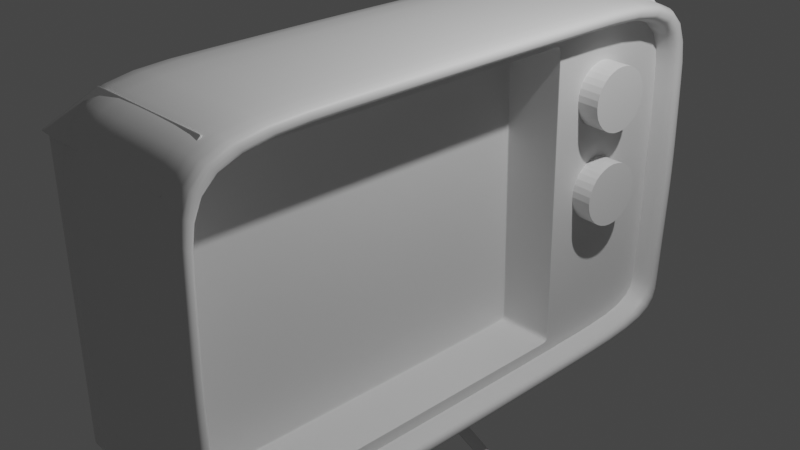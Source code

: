 # Source: GAD174_Model_RetroTV_01.blend  (saved by Blender 3.3.6; exported with 4.5.12 LTS)
import bpy
from mathutils import Matrix  # noqa: F401  (used for matrix-valued properties, if any)

bpy.ops.wm.read_factory_settings(use_empty=True)
scene = bpy.context.scene
scene.name = 'Scene'

# ---- collections
col_collection = bpy.data.collections.new('Collection'); scene.collection.children.link(col_collection)

# ---- materials (node trees are filled in below, after node groups)
mat_material = bpy.data.materials.new('Material')
mat_material.alpha_threshold = 0.0
mat_material.use_transparent_shadow = False
mat_material.roughness = 0.5
mat_material.line_color = (0.0, 0.0, 0.0, 1.0)

# ---- material node trees
mat_material.use_nodes = True; mat_material.node_tree.nodes.clear()
_N = mat_material.node_tree.nodes; _L = mat_material.node_tree.links
n0 = _N.new('ShaderNodeOutputMaterial'); n0.name = 'Material Output'; n0.location = (300, 300)
n1 = _N.new('ShaderNodeBsdfPrincipled'); n1.name = 'Principled BSDF'; n1.location = (10, 300)
n1.distribution = 'GGX'
n1.subsurface_method = 'RANDOM_WALK_SKIN'
n1.inputs[3].default_value = 1.45
n1.inputs[27].default_value = (0.0, 0.0, 0.0, 1.0)
n1.inputs[28].default_value = 1.0
_L.new(n1.outputs[0], n0.inputs[0])
n0.is_active_output = True

# ---- world
world_world = bpy.data.worlds.new('World'); scene.world = world_world
world_world.use_nodes = True; world_world.node_tree.nodes.clear()
_N = world_world.node_tree.nodes; _L = world_world.node_tree.links
n0 = _N.new('ShaderNodeOutputWorld'); n0.name = 'World Output'; n0.location = (300, 300)
n1 = _N.new('ShaderNodeBackground'); n1.name = 'Background'; n1.location = (10, 300)
n1.inputs[0].default_value = (0.05088, 0.05088, 0.05088, 1.0)
_L.new(n1.outputs[0], n0.inputs[0])
n0.is_active_output = True
world_world.color = (0.05088, 0.05088, 0.05088)
world_world.use_sun_shadow = False
world_world.sun_shadow_jitter_overblur = 0.0

# ---- cameras
cam_camera = bpy.data.cameras.new('Camera')
cam_camera.clip_end = 100.0
cam_camera.ortho_scale = 7.314

# ---- lights
light_light = bpy.data.lights.new('Light', 'POINT')
light_light.transmission_factor = 0.0
light_light.energy = 1000.0
light_light.shadow_soft_size = 0.1
light_light.shadow_maximum_resolution = 0.006
light_light.use_absolute_resolution = True

# ---- meshes
me_cube = bpy.data.meshes.new('Cube')
me_cube.from_pydata([(1.0, 2.61, 1.585), (1.0, 2.61, -1.585), (1.0, -2.61, 1.585), (1.0, -2.61, -1.585), (-1.0, 2.792, 1.767), (-1.0, 2.792, -1.767), (-1.0, -2.792, 1.767), (-1.0, -2.792, -1.767), (1.0, 2.792, 1.767), (1.0, 2.792, -1.767), (1.0, -2.792, 1.767), (1.0, -2.792, -1.767), (-0.1728, 2.61, 1.585), (-0.1728, 2.61, -1.585), (-0.1728, -2.61, 1.585), (-0.1728, -2.61, -1.585), (-1.012, -3.613e-11, -1.784), (1.008, -3.613e-11, 1.784), (-1.012, -3.613e-11, 1.784), (1.008, -3.613e-11, -1.784), (1.008, -3.613e-11, 1.6), (1.008, -3.613e-11, -1.6), (-0.1765, -3.613e-11, 1.6), (-0.1765, -3.613e-11, -1.6), (1.015, 2.835, 0.0), (-1.016, -2.835, 0.0), (1.015, -2.835, 0.0), (-1.016, 2.835, 0.0), (1.015, 2.65, 0.0), (1.015, -2.65, 0.0), (-0.1762, 2.65, 0.0), (-0.1762, -2.65, 0.0), (-0.1799, 1.194e-09, 0.0), (-1.028, 1.194e-09, 0.0), (1.007, 2.813, -0.8833), (1.007, -2.813, -0.8833), (-1.008, 2.813, -0.8833), (1.007, 2.63, -0.7923), (1.007, -2.63, -0.7923), (-0.1745, 2.63, -0.7923), (-0.1745, -2.63, -0.7923), (-0.1782, 5.787e-10, -0.8), (-1.02, 5.787e-10, -0.8919), (-1.008, -2.813, -0.8833)], [], [(17, 18, 6, 10), (26, 10, 6, 25), (33, 18, 4, 27), (16, 19, 11, 7), (21, 1, 13, 23), (27, 4, 8, 24), (37, 1, 9, 34), (29, 2, 10, 26), (20, 0, 8, 17), (21, 3, 11, 19), (32, 22, 14, 31), (38, 3, 15, 40), (20, 2, 14, 22), (28, 0, 12, 30), (0, 20, 22, 12), (30, 12, 22, 32), (1, 21, 19, 9), (2, 20, 17, 10), (3, 21, 23, 15), (5, 9, 19, 16), (25, 6, 18, 33), (8, 4, 18, 17), (43, 25, 33, 42), (39, 30, 32, 41), (37, 28, 30, 39), (2, 29, 31, 14), (41, 32, 31, 40), (38, 29, 26, 35), (0, 28, 24, 8), (36, 27, 24, 34), (42, 33, 27, 36), (35, 26, 25, 43), (11, 35, 43, 7), (16, 42, 36, 5), (5, 36, 34, 9), (3, 38, 35, 11), (23, 41, 40, 15), (1, 37, 39, 13), (13, 39, 41, 23), (7, 43, 42, 16), (29, 38, 40, 31), (28, 37, 34, 24)])
me_cube.polygons.foreach_set('use_smooth', [True] * 42)
_uv = me_cube.uv_layers.new(name='UVMap')
_uv.uv.foreach_set('vector', [0.6645, 0.1444, 0.7689, 0.1444, 0.7683, 0.2888, 0.6649, 0.2888, 0.3756, 0.5939, 0.3749, 0.6852, 0.2714, 0.6852, 0.2706, 0.5939, 0.4688, 0.4399, 0.3765, 0.4394, 0.3783, 0.2949, 0.4697, 0.2933, 0.561, 0.4642, 0.6655, 0.4642, 0.6651, 0.6087, 0.5616, 0.6087, 0.7267, 0.4548, 0.7271, 0.3198, 0.7878, 0.3198, 0.788, 0.4548, 0.2706, 0.5939, 0.2697, 0.6852, 0.1663, 0.6852, 0.1655, 0.5939, 0.5089, 0.2829, 0.5499, 0.2822, 0.5593, 0.2916, 0.5136, 0.2925, 0.4696, 0.009558, 0.3876, 0.01113, 0.3783, 0.001658, 0.4697, 0.0, 0.386, 0.1461, 0.386, 0.2811, 0.3765, 0.2905, 0.3765, 0.1461, 0.5515, 0.1471, 0.5516, 0.01213, 0.561, 0.002779, 0.561, 0.1472, 0.08276, 0.4332, 0.1655, 0.4337, 0.1639, 0.5687, 0.08196, 0.5703, 0.08536, 0.6113, 0.08574, 0.5703, 0.1464, 0.5703, 0.1465, 0.6113, 0.7267, 0.4548, 0.7263, 0.5898, 0.6657, 0.5898, 0.6655, 0.4548, 0.5415, 0.6685, 0.5408, 0.7505, 0.4801, 0.7505, 0.4799, 0.6685, 0.7263, 0.3198, 0.7267, 0.4548, 0.6655, 0.4548, 0.6657, 0.3198, 0.08357, 0.2962, 0.1655, 0.2987, 0.1655, 0.4337, 0.08276, 0.4332, 0.5499, 0.2822, 0.5515, 0.1471, 0.561, 0.1472, 0.5593, 0.2916, 0.3876, 0.01113, 0.386, 0.1461, 0.3765, 0.1461, 0.3783, 0.001658, 0.7271, 0.5898, 0.7267, 0.4548, 0.788, 0.4548, 0.7878, 0.5898, 0.5616, 0.3198, 0.6651, 0.3198, 0.6655, 0.4642, 0.561, 0.4642, 0.4679, 0.5866, 0.3765, 0.5838, 0.3765, 0.4394, 0.4688, 0.4399, 0.6649, 0.0, 0.7683, 0.0, 0.7689, 0.1444, 0.6645, 0.1444, 0.5136, 0.5857, 0.4679, 0.5866, 0.4688, 0.4399, 0.5149, 0.4402, 0.04258, 0.2969, 0.08357, 0.2962, 0.08276, 0.4332, 0.04138, 0.433, 0.5412, 0.6275, 0.5415, 0.6685, 0.4799, 0.6685, 0.48, 0.6275, 0.08574, 0.7343, 0.08498, 0.6523, 0.1466, 0.6523, 0.1464, 0.7343, 0.04138, 0.433, 0.08276, 0.4332, 0.08196, 0.5703, 0.04098, 0.569, 0.5106, 0.01085, 0.4696, 0.009558, 0.4697, 0.0, 0.5153, 0.00139, 0.386, 0.2811, 0.4679, 0.2837, 0.4679, 0.2933, 0.3765, 0.2905, 0.2702, 0.5482, 0.2706, 0.5939, 0.1655, 0.5939, 0.1659, 0.5482, 0.5149, 0.4402, 0.4688, 0.4399, 0.4697, 0.2933, 0.5153, 0.2947, 0.3752, 0.5482, 0.3756, 0.5939, 0.2706, 0.5939, 0.271, 0.5482, 0.3749, 0.5025, 0.3752, 0.5482, 0.271, 0.5482, 0.2714, 0.5025, 0.561, 0.4405, 0.5149, 0.4402, 0.5153, 0.2947, 0.561, 0.2961, 0.2697, 0.5025, 0.2702, 0.5482, 0.1659, 0.5482, 0.1663, 0.5025, 0.5516, 0.01213, 0.5106, 0.01085, 0.5153, 0.00139, 0.561, 0.002779, 0.0, 0.4327, 0.04138, 0.433, 0.04098, 0.569, 3.576e-07, 0.5678, 0.5408, 0.5866, 0.5412, 0.6275, 0.48, 0.6275, 0.4801, 0.5866, 0.00159, 0.2977, 0.04258, 0.2969, 0.04138, 0.433, 0.0, 0.4327, 0.5593, 0.5849, 0.5136, 0.5857, 0.5149, 0.4402, 0.561, 0.4405, 0.08498, 0.6523, 0.08536, 0.6113, 0.1465, 0.6113, 0.1466, 0.6523, 0.4679, 0.2837, 0.5089, 0.2829, 0.5136, 0.2925, 0.4679, 0.2933])
me_cube.materials.append(mat_material)
me_cube.use_mirror_vertex_groups = False
me_cube.update()
me_cube_001 = bpy.data.meshes.new('Cube.001')
me_cube_001.from_pydata([(1.0, 2.792, 1.41), (1.0, 2.435, 1.767), (1.0, -2.37, 1.609), (1.0, -2.635, 1.344), (-0.6429, 2.435, 1.767), (-1.0, 2.792, 1.41), (-0.6429, -2.435, 1.767), (-1.0, -2.792, 1.41), (1.0, 2.608, -1.767), (1.0, 2.792, -1.583), (1.0, -2.635, -1.517), (1.0, -2.543, -1.609), (-1.0, 2.792, -1.583), (-0.816, 2.608, -1.767), (-0.816, -2.608, -1.767), (-1.0, -2.792, -1.583), (-0.6429, 1.415, 1.767), (-1.0, 1.623, 1.41), (1.0, 1.262, 1.609), (-0.816, 1.516, -1.767), (-1.0, 1.623, -1.583), (1.0, 1.354, -1.609), (1.0, -2.792, 1.41), (1.0, -2.435, 1.767), (1.0, 1.415, 1.767), (1.0, -2.608, -1.767), (1.0, -2.792, -1.583), (1.0, 1.516, -1.767), (0.2732, -2.635, 1.344), (0.2732, -2.37, 1.609), (0.2732, 1.262, 1.609), (0.2732, -2.543, -1.609), (0.2732, -2.635, -1.517), (0.2732, 1.354, -1.609), (-0.0689, 1.623, -1.583), (-0.0689, 2.792, -1.583), (-0.0689, 2.792, 1.41), (-0.0689, 1.623, 1.41), (-0.6429, 2.531, 1.872), (-1.0, 2.888, 1.515), (1.0, 2.531, 1.872), (1.0, 2.888, 1.515), (1.0, -2.837, 1.459), (1.0, -2.48, 1.816), (-0.6429, -2.48, 1.816), (-1.0, -2.837, 1.459)], [], [(17, 5, 36, 37), (2, 3, 28, 29), (24, 16, 6, 23), (26, 22, 7, 15), (7, 22, 42, 45), (16, 4, 5, 17), (4, 1, 40, 38), (19, 27, 25, 14), (19, 14, 15, 20), (8, 13, 12, 9), (14, 25, 26, 15), (12, 5, 0, 9), (13, 19, 20, 12), (13, 8, 27, 19), (6, 16, 17, 7), (1, 4, 16, 24), (8, 9, 0, 1, 24, 27), (15, 7, 17, 20), (3, 2, 23, 22), (2, 18, 24, 23), (11, 10, 26, 25), (21, 11, 25, 27), (10, 3, 22, 26), (18, 21, 27, 24), (33, 30, 29, 28, 32, 31), (21, 18, 30, 33), (11, 21, 33, 31), (18, 2, 29, 30), (3, 10, 32, 28), (10, 11, 31, 32), (34, 37, 36, 35), (12, 20, 34, 35), (5, 12, 35, 36), (20, 17, 37, 34), (38, 40, 41, 39), (5, 4, 38, 39), (1, 0, 41, 40), (0, 5, 39, 41), (43, 44, 45, 42), (23, 6, 44, 43), (6, 7, 45, 44), (22, 23, 43, 42)])
_uv = me_cube_001.uv_layers.new(name='UVMap')
_uv.uv.foreach_set('vector', [0.3666, 0.8993, 0.3666, 0.9414, 0.3184, 0.9414, 0.3184, 0.8993, 0.7689, 0.1257, 0.7689, 0.1063, 0.8065, 0.1063, 0.8065, 0.1257, 0.0, 0.607, 0.08498, 0.607, 0.08498, 0.7457, 0.0, 0.7457, 0.4799, 0.6, 0.4799, 0.712, 0.3765, 0.712, 0.3765, 0.6, 0.3765, 0.712, 0.4799, 0.712, 0.4799, 0.7154, 0.3765, 0.7154, 0.005474, 0.07622, 0.005474, 0.02346, 0.02395, 0.00499, 0.02395, 0.06548, 0.154, 0.5703, 0.154, 0.6553, 0.1466, 0.6553, 0.1466, 0.5703, 0.655, 0.1485, 0.561, 0.1485, 0.561, 0.0, 0.655, 0.0, 0.1882, 0.07101, 0.1882, 0.2843, 0.1787, 0.2938, 0.1787, 0.06548, 0.561, 0.1878, 0.655, 0.1878, 0.6645, 0.2013, 0.561, 0.2013, 0.386, 0.5866, 0.4799, 0.5866, 0.4799, 0.6, 0.3765, 0.6, 0.6645, 0.2013, 0.6645, 0.3124, 0.561, 0.3124, 0.561, 0.2013, 0.1882, 0.01451, 0.1882, 0.07101, 0.1787, 0.06548, 0.1787, 0.00499, 0.655, 0.1878, 0.561, 0.1878, 0.561, 0.1485, 0.655, 0.1485, 0.005474, 0.2754, 0.005474, 0.07622, 0.02395, 0.06548, 0.02395, 0.2938, 0.0, 0.5703, 0.08498, 0.5703, 0.08498, 0.607, 0.0, 0.607, 0.3765, 0.2816, 0.367, 0.2912, 0.2122, 0.2912, 0.1937, 0.2727, 0.1937, 0.2199, 0.3765, 0.2251, 0.1787, 0.2938, 0.02395, 0.2938, 0.02395, 0.06548, 0.1787, 0.06548, 0.2156, 0.01044, 0.2019, 0.02415, 0.1937, 0.02078, 0.2122, 0.00231, 0.2019, 0.02415, 0.2019, 0.212, 0.1937, 0.2199, 0.1937, 0.02078, 0.3684, 0.0152, 0.3636, 0.01044, 0.367, 0.00231, 0.3765, 0.01183, 0.3684, 0.2168, 0.3684, 0.0152, 0.3765, 0.01183, 0.3765, 0.2251, 0.3636, 0.01044, 0.2156, 0.01044, 0.2122, 0.00231, 0.367, 0.00231, 0.2019, 0.212, 0.3684, 0.2168, 0.3765, 0.2251, 0.1937, 0.2199, 0.332, 0.5025, 0.1655, 0.4977, 0.1655, 0.3099, 0.1792, 0.2962, 0.3273, 0.2962, 0.332, 0.3009, 0.9857, 0.4746, 0.9857, 0.5983, 0.9481, 0.5983, 0.9481, 0.4746, 0.332, 0.4365, 0.332, 0.2962, 0.3696, 0.2962, 0.3696, 0.4365, 0.7689, 0.2565, 0.7689, 0.1257, 0.8065, 0.1257, 0.8065, 0.2565, 0.7689, 0.1063, 0.7689, 0.0, 0.8065, 0.0, 0.8065, 0.1063, 0.332, 0.4432, 0.332, 0.4365, 0.3696, 0.4365, 0.3696, 0.4432, 0.8485, 0.3198, 0.8485, 0.4746, 0.788, 0.4746, 0.788, 0.3198, 0.3741, 0.4914, 0.332, 0.4914, 0.332, 0.4432, 0.3741, 0.4432, 0.7062, 0.9265, 0.7062, 0.8146, 0.7543, 0.8146, 0.7543, 0.9265, 0.3666, 0.7882, 0.3666, 0.8993, 0.3184, 0.8993, 0.3184, 0.7882, 0.1466, 0.7527, 0.1466, 0.8377, 0.1205, 0.8377, 0.1205, 0.7343, 0.02395, 0.00499, 0.005474, 0.02346, 0.0, 0.01847, 0.01847, 0.0, 0.1937, 0.2727, 0.2122, 0.2912, 0.2067, 0.2962, 0.1882, 0.2777, 0.561, 0.3124, 0.6645, 0.3124, 0.6645, 0.3198, 0.561, 0.3198, 0.4493, 0.9218, 0.4493, 0.8368, 0.4754, 0.8183, 0.4754, 0.9218, 0.0, 0.7457, 0.08498, 0.7457, 0.08498, 0.7491, 0.0, 0.7491, 0.005474, 0.2754, 0.02395, 0.2938, 0.02141, 0.2962, 0.00294, 0.2777, 0.2122, 0.00231, 0.1937, 0.02078, 0.1912, 0.01847, 0.2097, 0.0])
me_cube_001.materials.append(mat_material)
me_cube_001.use_mirror_vertex_groups = False
me_cube_001.update()
me_cylinder = bpy.data.meshes.new('Cylinder')
me_cylinder.from_pydata([(0.0, 1.0, -1.0), (0.0, 1.0, 1.0), (0.1951, 0.9808, -1.0), (0.1951, 0.9808, 1.0), (0.3827, 0.9239, -1.0), (0.3827, 0.9239, 1.0), (0.5556, 0.8315, -1.0), (0.5556, 0.8315, 1.0), (0.7071, 0.7071, -1.0), (0.7071, 0.7071, 1.0), (0.8315, 0.5556, -1.0), (0.8315, 0.5556, 1.0), (0.9239, 0.3827, -1.0), (0.9239, 0.3827, 1.0), (0.9808, 0.1951, -1.0), (0.9808, 0.1951, 1.0), (1.0, 0.0, -1.0), (1.0, 0.0, 1.0), (0.9808, -0.1951, -1.0), (0.9808, -0.1951, 1.0), (0.9239, -0.3827, -1.0), (0.9239, -0.3827, 1.0), (0.8315, -0.5556, -1.0), (0.8315, -0.5556, 1.0), (0.7071, -0.7071, -1.0), (0.7071, -0.7071, 1.0), (0.5556, -0.8315, -1.0), (0.5556, -0.8315, 1.0), (0.3827, -0.9239, -1.0), (0.3827, -0.9239, 1.0), (0.1951, -0.9808, -1.0), (0.1951, -0.9808, 1.0), (0.0, -1.0, -1.0), (0.0, -1.0, 1.0), (-0.1951, -0.9808, -1.0), (-0.1951, -0.9808, 1.0), (-0.3827, -0.9239, -1.0), (-0.3827, -0.9239, 1.0), (-0.5556, -0.8315, -1.0), (-0.5556, -0.8315, 1.0), (-0.7071, -0.7071, -1.0), (-0.7071, -0.7071, 1.0), (-0.8315, -0.5556, -1.0), (-0.8315, -0.5556, 1.0), (-0.9239, -0.3827, -1.0), (-0.9239, -0.3827, 1.0), (-0.9808, -0.1951, -1.0), (-0.9808, -0.1951, 1.0), (-1.0, 0.0, -1.0), (-1.0, 0.0, 1.0), (-0.9808, 0.1951, -1.0), (-0.9808, 0.1951, 1.0), (-0.9239, 0.3827, -1.0), (-0.9239, 0.3827, 1.0), (-0.8315, 0.5556, -1.0), (-0.8315, 0.5556, 1.0), (-0.7071, 0.7071, -1.0), (-0.7071, 0.7071, 1.0), (-0.5556, 0.8315, -1.0), (-0.5556, 0.8315, 1.0), (-0.3827, 0.9239, -1.0), (-0.3827, 0.9239, 1.0), (-0.1951, 0.9808, -1.0), (-0.1951, 0.9808, 1.0)], [], [(0, 1, 3, 2), (2, 3, 5, 4), (4, 5, 7, 6), (6, 7, 9, 8), (8, 9, 11, 10), (10, 11, 13, 12), (12, 13, 15, 14), (14, 15, 17, 16), (16, 17, 19, 18), (18, 19, 21, 20), (20, 21, 23, 22), (22, 23, 25, 24), (24, 25, 27, 26), (26, 27, 29, 28), (28, 29, 31, 30), (30, 31, 33, 32), (32, 33, 35, 34), (34, 35, 37, 36), (36, 37, 39, 38), (38, 39, 41, 40), (40, 41, 43, 42), (42, 43, 45, 44), (44, 45, 47, 46), (46, 47, 49, 48), (48, 49, 51, 50), (50, 51, 53, 52), (52, 53, 55, 54), (54, 55, 57, 56), (56, 57, 59, 58), (58, 59, 61, 60), (3, 1, 63, 61, 59, 57, 55, 53, 51, 49, 47, 45, 43, 41, 39, 37, 35, 33, 31, 29, 27, 25, 23, 21, 19, 17, 15, 13, 11, 9, 7, 5), (60, 61, 63, 62), (62, 63, 1, 0), (0, 2, 4, 6, 8, 10, 12, 14, 16, 18, 20, 22, 24, 26, 28, 30, 32, 34, 36, 38, 40, 42, 44, 46, 48, 50, 52, 54, 56, 58, 60, 62)])
_uv = me_cylinder.uv_layers.new(name='UVMap')
_uv.uv.foreach_set('vector', [0.4042, 0.8183, 0.4042, 0.9218, 0.3943, 0.9218, 0.3943, 0.8183, 0.3943, 0.8183, 0.3943, 0.9218, 0.3849, 0.9218, 0.3849, 0.8183, 0.3849, 0.8183, 0.3849, 0.9218, 0.3765, 0.9218, 0.3765, 0.8183, 0.5599, 0.7505, 0.5599, 0.854, 0.5527, 0.854, 0.5527, 0.7505, 0.5527, 0.7505, 0.5527, 0.854, 0.5443, 0.854, 0.5443, 0.7505, 0.5443, 0.7505, 0.5443, 0.854, 0.5349, 0.854, 0.5349, 0.7505, 0.5349, 0.7505, 0.5349, 0.854, 0.525, 0.854, 0.525, 0.7505, 0.525, 0.7505, 0.525, 0.854, 0.5149, 0.854, 0.5149, 0.7505, 0.5149, 0.7505, 0.5149, 0.854, 0.5049, 0.854, 0.5049, 0.7505, 0.5049, 0.7505, 0.5049, 0.854, 0.4955, 0.854, 0.4955, 0.7505, 0.4955, 0.7505, 0.4955, 0.854, 0.4871, 0.854, 0.4871, 0.7505, 0.4871, 0.7505, 0.4871, 0.854, 0.4799, 0.854, 0.4799, 0.7505, 0.0728, 0.8521, 0.0728, 0.9555, 0.06563, 0.9555, 0.06563, 0.8521, 0.06563, 0.8521, 0.06563, 0.9555, 0.0572, 0.9555, 0.0572, 0.8521, 0.0572, 0.8521, 0.0572, 0.9555, 0.04783, 0.9555, 0.04783, 0.8521, 0.04783, 0.8521, 0.04783, 0.9555, 0.03789, 0.9555, 0.03789, 0.8521, 0.03789, 0.8521, 0.03789, 0.9555, 0.02775, 0.9555, 0.02775, 0.8521, 0.02775, 0.8521, 0.02775, 0.9555, 0.0178, 0.9555, 0.0178, 0.8521, 0.0178, 0.8521, 0.0178, 0.9555, 0.008431, 0.9555, 0.008431, 0.8521, 0.008431, 0.8521, 0.008431, 0.9555, 0.0, 0.9555, 0.0, 0.8521, 0.987, 0.3198, 0.987, 0.4233, 0.9786, 0.4233, 0.9786, 0.3198, 0.9786, 0.3198, 0.9786, 0.4233, 0.9692, 0.4233, 0.9692, 0.3198, 0.9692, 0.3198, 0.9692, 0.4233, 0.9593, 0.4233, 0.9593, 0.3198, 0.9593, 0.3198, 0.9593, 0.4233, 0.9491, 0.4233, 0.9491, 0.3198, 0.9491, 0.3198, 0.9491, 0.4233, 0.9392, 0.4233, 0.9392, 0.3198, 0.9392, 0.3198, 0.9392, 0.4233, 0.9298, 0.4233, 0.9298, 0.3198, 0.9298, 0.3198, 0.9298, 0.4233, 0.9214, 0.4233, 0.9214, 0.3198, 0.4493, 0.8183, 0.4493, 0.9218, 0.4421, 0.9218, 0.4421, 0.8183, 0.4421, 0.8183, 0.4421, 0.9218, 0.4337, 0.9218, 0.4337, 0.8183, 0.4337, 0.8183, 0.4337, 0.9218, 0.4243, 0.9218, 0.4243, 0.8183, 0.561, 0.7682, 0.561, 0.758, 0.563, 0.7481, 0.5669, 0.7387, 0.5725, 0.7303, 0.5797, 0.7231, 0.5881, 0.7175, 0.5975, 0.7136, 0.6074, 0.7116, 0.6176, 0.7116, 0.6275, 0.7136, 0.6369, 0.7175, 0.6453, 0.7231, 0.6525, 0.7303, 0.6581, 0.7387, 0.662, 0.7481, 0.664, 0.758, 0.664, 0.7682, 0.662, 0.7781, 0.6581, 0.7875, 0.6525, 0.7959, 0.6453, 0.8031, 0.6369, 0.8087, 0.6275, 0.8126, 0.6176, 0.8146, 0.6074, 0.8146, 0.5975, 0.8126, 0.5881, 0.8087, 0.5797, 0.8031, 0.5725, 0.7959, 0.5669, 0.7875, 0.563, 0.7781, 0.4243, 0.8183, 0.4243, 0.9218, 0.4144, 0.9218, 0.4144, 0.8183, 0.4144, 0.8183, 0.4144, 0.9218, 0.4042, 0.9218, 0.4042, 0.8183, 0.2685, 0.7317, 0.2705, 0.7217, 0.2743, 0.7123, 0.28, 0.7039, 0.2871, 0.6967, 0.2956, 0.6911, 0.3049, 0.6872, 0.3149, 0.6852, 0.325, 0.6852, 0.335, 0.6872, 0.3443, 0.6911, 0.3528, 0.6967, 0.36, 0.7039, 0.3656, 0.7123, 0.3695, 0.7217, 0.3714, 0.7317, 0.3714, 0.7418, 0.3695, 0.7517, 0.3656, 0.7611, 0.36, 0.7695, 0.3528, 0.7767, 0.3443, 0.7823, 0.335, 0.7862, 0.325, 0.7882, 0.3149, 0.7882, 0.3049, 0.7862, 0.2956, 0.7823, 0.2871, 0.7767, 0.28, 0.7695, 0.2743, 0.7611, 0.2705, 0.7517, 0.2685, 0.7418])
me_cylinder.update()
me_cylinder_001 = bpy.data.meshes.new('Cylinder.001')
me_cylinder_001.from_pydata([(0.0, 1.0, -1.0), (0.0, 1.0, 1.0), (0.1951, 0.9808, -1.0), (0.1951, 0.9808, 1.0), (0.3827, 0.9239, -1.0), (0.3827, 0.9239, 1.0), (0.5556, 0.8315, -1.0), (0.5556, 0.8315, 1.0), (0.7071, 0.7071, -1.0), (0.7071, 0.7071, 1.0), (0.8315, 0.5556, -1.0), (0.8315, 0.5556, 1.0), (0.9239, 0.3827, -1.0), (0.9239, 0.3827, 1.0), (0.9808, 0.1951, -1.0), (0.9808, 0.1951, 1.0), (1.0, 0.0, -1.0), (1.0, 0.0, 1.0), (0.9808, -0.1951, -1.0), (0.9808, -0.1951, 1.0), (0.9239, -0.3827, -1.0), (0.9239, -0.3827, 1.0), (0.8315, -0.5556, -1.0), (0.8315, -0.5556, 1.0), (0.7071, -0.7071, -1.0), (0.7071, -0.7071, 1.0), (0.5556, -0.8315, -1.0), (0.5556, -0.8315, 1.0), (0.3827, -0.9239, -1.0), (0.3827, -0.9239, 1.0), (0.1951, -0.9808, -1.0), (0.1951, -0.9808, 1.0), (0.0, -1.0, -1.0), (0.0, -1.0, 1.0), (-0.1951, -0.9808, -1.0), (-0.1951, -0.9808, 1.0), (-0.3827, -0.9239, -1.0), (-0.3827, -0.9239, 1.0), (-0.5556, -0.8315, -1.0), (-0.5556, -0.8315, 1.0), (-0.7071, -0.7071, -1.0), (-0.7071, -0.7071, 1.0), (-0.8315, -0.5556, -1.0), (-0.8315, -0.5556, 1.0), (-0.9239, -0.3827, -1.0), (-0.9239, -0.3827, 1.0), (-0.9808, -0.1951, -1.0), (-0.9808, -0.1951, 1.0), (-1.0, 0.0, -1.0), (-1.0, 0.0, 1.0), (-0.9808, 0.1951, -1.0), (-0.9808, 0.1951, 1.0), (-0.9239, 0.3827, -1.0), (-0.9239, 0.3827, 1.0), (-0.8315, 0.5556, -1.0), (-0.8315, 0.5556, 1.0), (-0.7071, 0.7071, -1.0), (-0.7071, 0.7071, 1.0), (-0.5556, 0.8315, -1.0), (-0.5556, 0.8315, 1.0), (-0.3827, 0.9239, -1.0), (-0.3827, 0.9239, 1.0), (-0.1951, 0.9808, -1.0), (-0.1951, 0.9808, 1.0)], [], [(0, 1, 3, 2), (2, 3, 5, 4), (4, 5, 7, 6), (6, 7, 9, 8), (8, 9, 11, 10), (10, 11, 13, 12), (12, 13, 15, 14), (14, 15, 17, 16), (16, 17, 19, 18), (18, 19, 21, 20), (20, 21, 23, 22), (22, 23, 25, 24), (24, 25, 27, 26), (26, 27, 29, 28), (28, 29, 31, 30), (30, 31, 33, 32), (32, 33, 35, 34), (34, 35, 37, 36), (36, 37, 39, 38), (38, 39, 41, 40), (40, 41, 43, 42), (42, 43, 45, 44), (44, 45, 47, 46), (46, 47, 49, 48), (48, 49, 51, 50), (50, 51, 53, 52), (52, 53, 55, 54), (54, 55, 57, 56), (56, 57, 59, 58), (58, 59, 61, 60), (3, 1, 63, 61, 59, 57, 55, 53, 51, 49, 47, 45, 43, 41, 39, 37, 35, 33, 31, 29, 27, 25, 23, 21, 19, 17, 15, 13, 11, 9, 7, 5), (60, 61, 63, 62), (62, 63, 1, 0), (0, 2, 4, 6, 8, 10, 12, 14, 16, 18, 20, 22, 24, 26, 28, 30, 32, 34, 36, 38, 40, 42, 44, 46, 48, 50, 52, 54, 56, 58, 60, 62)])
_uv = me_cylinder_001.uv_layers.new(name='UVMap')
_uv.uv.foreach_set('vector', [0.9031, 0.4746, 0.9031, 0.578, 0.8931, 0.578, 0.8931, 0.4746, 0.8931, 0.4746, 0.8931, 0.578, 0.8838, 0.578, 0.8838, 0.4746, 0.8838, 0.4746, 0.8838, 0.578, 0.8753, 0.578, 0.8753, 0.4746, 0.2455, 0.7882, 0.2455, 0.8917, 0.2383, 0.8917, 0.2383, 0.7882, 0.2383, 0.7882, 0.2383, 0.8917, 0.2299, 0.8917, 0.2299, 0.7882, 0.2299, 0.7882, 0.2299, 0.8917, 0.2205, 0.8917, 0.2205, 0.7882, 0.2205, 0.7882, 0.2205, 0.8917, 0.2106, 0.8917, 0.2106, 0.7882, 0.2106, 0.7882, 0.2106, 0.8917, 0.2004, 0.8917, 0.2004, 0.7882, 0.2004, 0.7882, 0.2004, 0.8917, 0.1905, 0.8917, 0.1905, 0.7882, 0.1905, 0.7882, 0.1905, 0.8917, 0.1811, 0.8917, 0.1811, 0.7882, 0.1811, 0.7882, 0.1811, 0.8917, 0.1727, 0.8917, 0.1727, 0.7882, 0.1727, 0.7882, 0.1727, 0.8917, 0.1655, 0.8917, 0.1655, 0.7882, 0.9335, 0.6087, 0.9335, 0.7121, 0.9263, 0.7121, 0.9263, 0.6087, 0.9263, 0.6087, 0.9263, 0.7121, 0.9179, 0.7121, 0.9179, 0.6087, 0.9179, 0.6087, 0.9179, 0.7121, 0.9085, 0.7121, 0.9085, 0.6087, 0.9085, 0.6087, 0.9085, 0.7121, 0.8986, 0.7121, 0.8986, 0.6087, 0.8986, 0.6087, 0.8986, 0.7121, 0.8884, 0.7121, 0.8884, 0.6087, 0.8884, 0.6087, 0.8884, 0.7121, 0.8785, 0.7121, 0.8785, 0.6087, 0.8785, 0.6087, 0.8785, 0.7121, 0.8691, 0.7121, 0.8691, 0.6087, 0.8691, 0.6087, 0.8691, 0.7121, 0.8607, 0.7121, 0.8607, 0.6087, 0.2312, 0.8917, 0.2312, 0.9951, 0.2227, 0.9951, 0.2227, 0.8917, 0.2227, 0.8917, 0.2227, 0.9951, 0.2134, 0.9951, 0.2134, 0.8917, 0.2134, 0.8917, 0.2134, 0.9951, 0.2034, 0.9951, 0.2034, 0.8917, 0.2034, 0.8917, 0.2034, 0.9951, 0.1933, 0.9951, 0.1933, 0.8917, 0.1933, 0.8917, 0.1933, 0.9951, 0.1833, 0.9951, 0.1833, 0.8917, 0.1833, 0.8917, 0.1833, 0.9951, 0.174, 0.9951, 0.174, 0.8917, 0.174, 0.8917, 0.174, 0.9951, 0.1655, 0.9951, 0.1655, 0.8917, 0.9481, 0.4746, 0.9481, 0.578, 0.941, 0.578, 0.941, 0.4746, 0.941, 0.4746, 0.941, 0.578, 0.9325, 0.578, 0.9325, 0.4746, 0.9325, 0.4746, 0.9325, 0.578, 0.9232, 0.578, 0.9232, 0.4746, 0.561, 0.6652, 0.561, 0.6551, 0.563, 0.6451, 0.5669, 0.6357, 0.5725, 0.6273, 0.5797, 0.6201, 0.5881, 0.6145, 0.5975, 0.6106, 0.6074, 0.6087, 0.6176, 0.6087, 0.6275, 0.6106, 0.6369, 0.6145, 0.6453, 0.6201, 0.6525, 0.6273, 0.6581, 0.6357, 0.662, 0.6451, 0.664, 0.6551, 0.664, 0.6652, 0.662, 0.6751, 0.6581, 0.6845, 0.6525, 0.6929, 0.6453, 0.7001, 0.6369, 0.7058, 0.6275, 0.7096, 0.6176, 0.7116, 0.6074, 0.7116, 0.5975, 0.7096, 0.5881, 0.7058, 0.5797, 0.7001, 0.5725, 0.6929, 0.5669, 0.6845, 0.563, 0.6751, 0.9232, 0.4746, 0.9232, 0.578, 0.9132, 0.578, 0.9132, 0.4746, 0.9132, 0.4746, 0.9132, 0.578, 0.9031, 0.578, 0.9031, 0.4746, 0.0, 0.7955, 0.001978, 0.7856, 0.005859, 0.7762, 0.01149, 0.7678, 0.01866, 0.7606, 0.02709, 0.755, 0.03646, 0.7511, 0.04641, 0.7491, 0.05655, 0.7491, 0.06649, 0.7511, 0.07586, 0.755, 0.08429, 0.7606, 0.09146, 0.7678, 0.0971, 0.7762, 0.101, 0.7856, 0.103, 0.7955, 0.103, 0.8057, 0.101, 0.8156, 0.0971, 0.825, 0.09146, 0.8334, 0.08429, 0.8406, 0.07586, 0.8462, 0.06649, 0.8501, 0.05655, 0.8521, 0.04641, 0.8521, 0.03646, 0.8501, 0.02709, 0.8462, 0.01866, 0.8406, 0.01149, 0.8334, 0.005859, 0.825, 0.001978, 0.8156, 0.0, 0.8057])
me_cylinder_001.update()
me_cylinder_002 = bpy.data.meshes.new('Cylinder.002')
me_cylinder_002.from_pydata([(-0.2638, 0.923, -0.9678), (0.0, 1.0, 1.0), (-0.07966, 0.9217, -0.9616), (0.1951, 0.9808, 1.0), (0.1075, 0.885, -0.957), (0.3827, 0.9239, 1.0), (0.2905, 0.8143, -0.954), (0.5556, 0.8315, 1.0), (0.4624, 0.7122, -0.9527), (0.7071, 0.7071, 1.0), (0.6165, 0.5829, -0.9533), (0.8315, 0.5556, 1.0), (0.7469, 0.4311, -0.9557), (0.9239, 0.3827, 1.0), (0.8486, 0.2627, -0.9597), (0.9808, 0.1951, 1.0), (0.9177, 0.08424, -0.9654), (1.0, 0.0, 1.0), (0.9515, -0.09745, -0.9723), (0.9808, -0.1951, 1.0), (0.9488, -0.2754, -0.9803), (0.9239, -0.3827, 1.0), (0.9096, -0.4428, -0.9891), (0.8315, -0.5556, 1.0), (0.8354, -0.5931, -0.9983), (0.7071, -0.7071, 1.0), (0.7292, -0.7207, -1.008), (0.5556, -0.8315, 1.0), (0.5949, -0.8205, -1.017), (0.3827, -0.9239, 1.0), (0.4377, -0.8889, -1.025), (0.1951, -0.9808, 1.0), (0.2638, -0.923, -1.032), (0.0, -1.0, 1.0), (0.07967, -0.9217, -1.038), (-0.1951, -0.9808, 1.0), (-0.1075, -0.885, -1.043), (-0.3827, -0.9239, 1.0), (-0.2905, -0.8143, -1.046), (-0.5556, -0.8315, 1.0), (-0.4624, -0.7122, -1.047), (-0.7071, -0.7071, 1.0), (-0.6165, -0.5829, -1.047), (-0.8315, -0.5556, 1.0), (-0.7469, -0.4311, -1.044), (-0.9239, -0.3827, 1.0), (-0.8486, -0.2627, -1.04), (-0.9808, -0.1951, 1.0), (-0.9177, -0.08424, -1.035), (-1.0, 0.0, 1.0), (-0.9515, 0.09745, -1.028), (-0.9808, 0.1951, 1.0), (-0.9488, 0.2754, -1.02), (-0.9239, 0.3827, 1.0), (-0.9096, 0.4428, -1.011), (-0.8315, 0.5556, 1.0), (-0.8354, 0.5931, -1.002), (-0.7071, 0.7071, 1.0), (-0.7292, 0.7207, -0.9924), (-0.5556, 0.8315, 1.0), (-0.5949, 0.8205, -0.9835), (-0.3827, 0.9239, 1.0), (-0.4377, 0.8889, -0.9751), (-0.1951, 0.9808, 1.0)], [], [(0, 1, 3, 2), (2, 3, 5, 4), (4, 5, 7, 6), (6, 7, 9, 8), (8, 9, 11, 10), (10, 11, 13, 12), (12, 13, 15, 14), (14, 15, 17, 16), (16, 17, 19, 18), (18, 19, 21, 20), (20, 21, 23, 22), (22, 23, 25, 24), (24, 25, 27, 26), (26, 27, 29, 28), (28, 29, 31, 30), (30, 31, 33, 32), (32, 33, 35, 34), (34, 35, 37, 36), (36, 37, 39, 38), (38, 39, 41, 40), (40, 41, 43, 42), (42, 43, 45, 44), (44, 45, 47, 46), (46, 47, 49, 48), (48, 49, 51, 50), (50, 51, 53, 52), (52, 53, 55, 54), (54, 55, 57, 56), (56, 57, 59, 58), (58, 59, 61, 60), (3, 1, 63, 61, 59, 57, 55, 53, 51, 49, 47, 45, 43, 41, 39, 37, 35, 33, 31, 29, 27, 25, 23, 21, 19, 17, 15, 13, 11, 9, 7, 5), (60, 61, 63, 62), (62, 63, 1, 0), (0, 2, 4, 6, 8, 10, 12, 14, 16, 18, 20, 22, 24, 26, 28, 30, 32, 34, 36, 38, 40, 42, 44, 46, 48, 50, 52, 54, 56, 58, 60, 62)])
_uv = me_cylinder_002.uv_layers.new(name='UVMap')
_uv.uv.foreach_set('vector', [0.8912, 0.3241, 0.8842, 0.4267, 0.8742, 0.4273, 0.8817, 0.3251, 0.8817, 0.3251, 0.8742, 0.4273, 0.8646, 0.4278, 0.8722, 0.3259, 0.8722, 0.3259, 0.8646, 0.4278, 0.856, 0.4282, 0.8629, 0.3265, 0.8629, 0.3265, 0.856, 0.4282, 0.8485, 0.4285, 0.8543, 0.3269, 0.07381, 0.9553, 0.0728, 0.8538, 0.08138, 0.8534, 0.08145, 0.9548, 0.08145, 0.9548, 0.08138, 0.8534, 0.09085, 0.853, 0.09009, 0.9545, 0.09009, 0.9545, 0.09085, 0.853, 0.1008, 0.8527, 0.09939, 0.9543, 0.09939, 0.9543, 0.1008, 0.8527, 0.111, 0.8524, 0.109, 0.9542, 0.109, 0.9542, 0.111, 0.8524, 0.1209, 0.8522, 0.1186, 0.9543, 0.1186, 0.9543, 0.1209, 0.8522, 0.1301, 0.8521, 0.1277, 0.9545, 0.1277, 0.9545, 0.1301, 0.8521, 0.1384, 0.8521, 0.136, 0.9548, 0.136, 0.9548, 0.1384, 0.8521, 0.1453, 0.8521, 0.1433, 0.9553, 0.9127, 0.8141, 0.9127, 0.9178, 0.9046, 0.9186, 0.9069, 0.8142, 0.9069, 0.8142, 0.9046, 0.9186, 0.8954, 0.9193, 0.8997, 0.8144, 0.8997, 0.8144, 0.8954, 0.9193, 0.8856, 0.9201, 0.8913, 0.8146, 0.8913, 0.8146, 0.8856, 0.9201, 0.8755, 0.9208, 0.8823, 0.8149, 0.8823, 0.8149, 0.8755, 0.9208, 0.8655, 0.9214, 0.8728, 0.8152, 0.8728, 0.8152, 0.8655, 0.9214, 0.856, 0.9219, 0.8632, 0.8155, 0.8632, 0.8155, 0.856, 0.9219, 0.8473, 0.9223, 0.8539, 0.8159, 0.8539, 0.8159, 0.8473, 0.9223, 0.8398, 0.9226, 0.8453, 0.8162, 0.6336, 0.8146, 0.6336, 0.9209, 0.625, 0.9212, 0.6259, 0.815, 0.6259, 0.815, 0.625, 0.9212, 0.6155, 0.9215, 0.6173, 0.8155, 0.6173, 0.8155, 0.6155, 0.9215, 0.6055, 0.9217, 0.608, 0.816, 0.608, 0.816, 0.6055, 0.9217, 0.5954, 0.9219, 0.5984, 0.8165, 0.5984, 0.8165, 0.5954, 0.9219, 0.5855, 0.922, 0.5889, 0.8171, 0.5889, 0.8171, 0.5855, 0.922, 0.5763, 0.922, 0.5798, 0.8176, 0.5798, 0.8176, 0.5763, 0.922, 0.568, 0.9219, 0.5715, 0.8181, 0.5715, 0.8181, 0.568, 0.9219, 0.561, 0.9218, 0.5642, 0.8185, 0.9214, 0.3198, 0.9214, 0.4237, 0.9132, 0.4245, 0.9156, 0.3209, 0.9156, 0.3209, 0.9132, 0.4245, 0.9041, 0.4252, 0.9084, 0.322, 0.664, 0.6652, 0.664, 0.6551, 0.666, 0.6451, 0.6698, 0.6357, 0.6755, 0.6273, 0.6826, 0.6201, 0.6911, 0.6145, 0.7004, 0.6106, 0.7104, 0.6087, 0.7205, 0.6087, 0.7305, 0.6106, 0.7398, 0.6145, 0.7483, 0.6201, 0.7554, 0.6273, 0.7611, 0.6357, 0.765, 0.6451, 0.7669, 0.6551, 0.7669, 0.6652, 0.765, 0.6751, 0.7611, 0.6845, 0.7554, 0.6929, 0.7483, 0.7001, 0.7398, 0.7058, 0.7305, 0.7096, 0.7205, 0.7116, 0.7104, 0.7116, 0.7004, 0.7096, 0.6911, 0.7058, 0.6826, 0.7001, 0.6755, 0.6929, 0.6698, 0.6845, 0.666, 0.6751, 0.9084, 0.322, 0.9041, 0.4252, 0.8943, 0.426, 0.9002, 0.3231, 0.9002, 0.3231, 0.8943, 0.426, 0.8842, 0.4267, 0.8912, 0.3241, 0.8595, 0.4863, 0.8656, 0.4936, 0.8704, 0.5023, 0.8736, 0.5119, 0.8753, 0.5221, 0.8753, 0.5325, 0.8736, 0.5427, 0.8704, 0.5523, 0.8656, 0.561, 0.8595, 0.5684, 0.8523, 0.5742, 0.8444, 0.5782, 0.836, 0.5803, 0.8274, 0.5803, 0.8189, 0.5783, 0.811, 0.5743, 0.8038, 0.5686, 0.7977, 0.5613, 0.793, 0.5526, 0.7897, 0.543, 0.788, 0.5328, 0.788, 0.5224, 0.7897, 0.5122, 0.793, 0.5026, 0.7977, 0.4939, 0.8038, 0.4865, 0.811, 0.4807, 0.8189, 0.4767, 0.8274, 0.4746, 0.836, 0.4746, 0.8444, 0.4766, 0.8523, 0.4805])
me_cylinder_002.update()
me_cylinder_004 = bpy.data.meshes.new('Cylinder.004')
me_cylinder_004.from_pydata([(-0.2638, 0.923, -0.9678), (0.0, 1.0, 1.0), (-0.07966, 0.9217, -0.9616), (0.1951, 0.9808, 1.0), (0.1075, 0.885, -0.957), (0.3827, 0.9239, 1.0), (0.2905, 0.8143, -0.954), (0.5556, 0.8315, 1.0), (0.4624, 0.7122, -0.9527), (0.7071, 0.7071, 1.0), (0.6165, 0.5829, -0.9533), (0.8315, 0.5556, 1.0), (0.7469, 0.4311, -0.9557), (0.9239, 0.3827, 1.0), (0.8486, 0.2627, -0.9597), (0.9808, 0.1951, 1.0), (0.9177, 0.08424, -0.9654), (1.0, 0.0, 1.0), (0.9515, -0.09745, -0.9723), (0.9808, -0.1951, 1.0), (0.9488, -0.2754, -0.9803), (0.9239, -0.3827, 1.0), (0.9096, -0.4428, -0.9891), (0.8315, -0.5556, 1.0), (0.8354, -0.5931, -0.9983), (0.7071, -0.7071, 1.0), (0.7292, -0.7207, -1.008), (0.5556, -0.8315, 1.0), (0.5949, -0.8205, -1.017), (0.3827, -0.9239, 1.0), (0.4377, -0.8889, -1.025), (0.1951, -0.9808, 1.0), (0.2638, -0.923, -1.032), (0.0, -1.0, 1.0), (0.07967, -0.9217, -1.038), (-0.1951, -0.9808, 1.0), (-0.1075, -0.885, -1.043), (-0.3827, -0.9239, 1.0), (-0.2905, -0.8143, -1.046), (-0.5556, -0.8315, 1.0), (-0.4624, -0.7122, -1.047), (-0.7071, -0.7071, 1.0), (-0.6165, -0.5829, -1.047), (-0.8315, -0.5556, 1.0), (-0.7469, -0.4311, -1.044), (-0.9239, -0.3827, 1.0), (-0.8486, -0.2627, -1.04), (-0.9808, -0.1951, 1.0), (-0.9177, -0.08424, -1.035), (-1.0, 0.0, 1.0), (-0.9515, 0.09745, -1.028), (-0.9808, 0.1951, 1.0), (-0.9488, 0.2754, -1.02), (-0.9239, 0.3827, 1.0), (-0.9096, 0.4428, -1.011), (-0.8315, 0.5556, 1.0), (-0.8354, 0.5931, -1.002), (-0.7071, 0.7071, 1.0), (-0.7292, 0.7207, -0.9924), (-0.5556, 0.8315, 1.0), (-0.5949, 0.8205, -0.9835), (-0.3827, 0.9239, 1.0), (-0.4377, 0.8889, -0.9751), (-0.1951, 0.9808, 1.0)], [], [(0, 1, 3, 2), (2, 3, 5, 4), (4, 5, 7, 6), (6, 7, 9, 8), (8, 9, 11, 10), (10, 11, 13, 12), (12, 13, 15, 14), (14, 15, 17, 16), (16, 17, 19, 18), (18, 19, 21, 20), (20, 21, 23, 22), (22, 23, 25, 24), (24, 25, 27, 26), (26, 27, 29, 28), (28, 29, 31, 30), (30, 31, 33, 32), (32, 33, 35, 34), (34, 35, 37, 36), (36, 37, 39, 38), (38, 39, 41, 40), (40, 41, 43, 42), (42, 43, 45, 44), (44, 45, 47, 46), (46, 47, 49, 48), (48, 49, 51, 50), (50, 51, 53, 52), (52, 53, 55, 54), (54, 55, 57, 56), (56, 57, 59, 58), (58, 59, 61, 60), (3, 1, 63, 61, 59, 57, 55, 53, 51, 49, 47, 45, 43, 41, 39, 37, 35, 33, 31, 29, 27, 25, 23, 21, 19, 17, 15, 13, 11, 9, 7, 5), (60, 61, 63, 62), (62, 63, 1, 0), (0, 2, 4, 6, 8, 10, 12, 14, 16, 18, 20, 22, 24, 26, 28, 30, 32, 34, 36, 38, 40, 42, 44, 46, 48, 50, 52, 54, 56, 58, 60, 62)])
_uv = me_cylinder_004.uv_layers.new(name='UVMap')
_uv.uv.foreach_set('vector', [0.2882, 0.7925, 0.2812, 0.8951, 0.2712, 0.8957, 0.2787, 0.7935, 0.2787, 0.7935, 0.2712, 0.8957, 0.2617, 0.8962, 0.2692, 0.7943, 0.2692, 0.7943, 0.2617, 0.8962, 0.253, 0.8966, 0.2599, 0.7949, 0.2599, 0.7949, 0.253, 0.8966, 0.2455, 0.8969, 0.2514, 0.7953, 0.4809, 0.9572, 0.4799, 0.8557, 0.4885, 0.8553, 0.4886, 0.9567, 0.4886, 0.9567, 0.4885, 0.8553, 0.498, 0.8549, 0.4972, 0.9564, 0.4972, 0.9564, 0.498, 0.8549, 0.508, 0.8546, 0.5065, 0.9562, 0.5065, 0.9562, 0.508, 0.8546, 0.5181, 0.8543, 0.5161, 0.9561, 0.5161, 0.9561, 0.5181, 0.8543, 0.528, 0.8541, 0.5257, 0.9562, 0.5257, 0.9562, 0.528, 0.8541, 0.5373, 0.854, 0.5348, 0.9564, 0.5348, 0.9564, 0.5373, 0.854, 0.5455, 0.854, 0.5432, 0.9567, 0.5432, 0.9567, 0.5455, 0.854, 0.5525, 0.854, 0.5504, 0.9572, 0.8398, 0.8141, 0.8398, 0.9178, 0.8317, 0.9186, 0.834, 0.8142, 0.834, 0.8142, 0.8317, 0.9186, 0.8225, 0.9193, 0.8268, 0.8144, 0.8268, 0.8144, 0.8225, 0.9193, 0.8127, 0.9201, 0.8185, 0.8146, 0.8185, 0.8146, 0.8127, 0.9201, 0.8026, 0.9208, 0.8094, 0.8149, 0.8094, 0.8149, 0.8026, 0.9208, 0.7926, 0.9214, 0.7999, 0.8152, 0.7999, 0.8152, 0.7926, 0.9214, 0.7831, 0.9219, 0.7903, 0.8155, 0.7903, 0.8155, 0.7831, 0.9219, 0.7744, 0.9223, 0.781, 0.8159, 0.781, 0.8159, 0.7744, 0.9223, 0.7669, 0.9226, 0.7725, 0.8162, 0.7062, 0.8146, 0.7062, 0.9209, 0.6976, 0.9212, 0.6985, 0.815, 0.6985, 0.815, 0.6976, 0.9212, 0.6881, 0.9215, 0.6899, 0.8155, 0.6899, 0.8155, 0.6881, 0.9215, 0.6781, 0.9217, 0.6806, 0.816, 0.6806, 0.816, 0.6781, 0.9217, 0.668, 0.9219, 0.671, 0.8165, 0.671, 0.8165, 0.668, 0.9219, 0.6581, 0.922, 0.6614, 0.8171, 0.6614, 0.8171, 0.6581, 0.922, 0.6488, 0.922, 0.6523, 0.8176, 0.6523, 0.8176, 0.6488, 0.922, 0.6406, 0.9219, 0.644, 0.8181, 0.644, 0.8181, 0.6406, 0.9219, 0.6336, 0.9218, 0.6368, 0.8185, 0.3184, 0.7882, 0.3184, 0.8921, 0.3103, 0.8929, 0.3126, 0.7893, 0.3126, 0.7893, 0.3103, 0.8929, 0.3011, 0.8936, 0.3055, 0.7904, 0.664, 0.7682, 0.664, 0.758, 0.666, 0.7481, 0.6698, 0.7387, 0.6755, 0.7303, 0.6826, 0.7231, 0.6911, 0.7175, 0.7004, 0.7136, 0.7104, 0.7116, 0.7205, 0.7116, 0.7305, 0.7136, 0.7398, 0.7175, 0.7483, 0.7231, 0.7554, 0.7303, 0.7611, 0.7387, 0.765, 0.7481, 0.7669, 0.758, 0.7669, 0.7682, 0.765, 0.7781, 0.7611, 0.7875, 0.7554, 0.7959, 0.7483, 0.8031, 0.7398, 0.8087, 0.7305, 0.8126, 0.7205, 0.8146, 0.7104, 0.8146, 0.7004, 0.8126, 0.6911, 0.8087, 0.6826, 0.8031, 0.6755, 0.7959, 0.6698, 0.7875, 0.666, 0.7781, 0.3055, 0.7904, 0.3011, 0.8936, 0.2913, 0.8944, 0.2972, 0.7915, 0.2972, 0.7915, 0.2913, 0.8944, 0.2812, 0.8951, 0.2882, 0.7925, 0.878, 0.0117, 0.8841, 0.01904, 0.8889, 0.02767, 0.8922, 0.03727, 0.8939, 0.04748, 0.8939, 0.05788, 0.8922, 0.0681, 0.8889, 0.07773, 0.8841, 0.0864, 0.878, 0.09379, 0.8709, 0.0996, 0.8629, 0.1036, 0.8545, 0.1057, 0.8459, 0.1057, 0.8375, 0.1037, 0.8295, 0.09977, 0.8224, 0.09401, 0.8163, 0.08668, 0.8115, 0.07804, 0.8082, 0.06844, 0.8065, 0.05824, 0.8065, 0.04783, 0.8082, 0.03762, 0.8115, 0.02799, 0.8163, 0.01931, 0.8224, 0.01193, 0.8295, 0.006115, 0.8375, 0.0021, 0.8459, 3.493e-05, 0.8545, 0.0, 0.8629, 0.001996, 0.8709, 0.005947])
me_cylinder_004.update()
me_cylinder_005 = bpy.data.meshes.new('Cylinder.005')
me_cylinder_005.from_pydata([(-0.05064, 0.9935, -0.996), (0.0, 1.0, 1.0), (0.1275, 0.9841, -0.9896), (0.1951, 0.9808, 1.0), (0.3007, 0.9369, -0.9835), (0.3827, 0.9239, 1.0), (0.4624, 0.8537, -0.9781), (0.5556, 0.8315, 1.0), (0.6063, 0.7377, -0.9736), (0.7071, 0.7071, 1.0), (0.7269, 0.5933, -0.9701), (0.8315, 0.5556, 1.0), (0.8195, 0.4262, -0.9677), (0.9239, 0.3827, 1.0), (0.8807, 0.2426, -0.9665), (0.9808, 0.1951, 1.0), (0.908, 0.04978, -0.9667), (1.0, 0.0, 1.0), (0.9005, -0.145, -0.9681), (0.9808, -0.1951, 1.0), (0.8583, -0.3342, -0.9707), (0.9239, -0.3827, 1.0), (0.7831, -0.5106, -0.9745), (0.8315, -0.5556, 1.0), (0.6779, -0.6673, -0.9793), (0.7071, -0.7071, 1.0), (0.5466, -0.7984, -0.9848), (0.5556, -0.8315, 1.0), (0.3943, -0.8988, -0.9909), (0.3827, -0.9239, 1.0), (0.2268, -0.9647, -0.9974), (0.1951, -0.9808, 1.0), (0.05065, -0.9935, -1.004), (0.0, -1.0, 1.0), (-0.1275, -0.9841, -1.01), (-0.1951, -0.9808, 1.0), (-0.3007, -0.9369, -1.016), (-0.3827, -0.9239, 1.0), (-0.4624, -0.8537, -1.022), (-0.5556, -0.8315, 1.0), (-0.6063, -0.7377, -1.026), (-0.7071, -0.7071, 1.0), (-0.7269, -0.5933, -1.03), (-0.8315, -0.5556, 1.0), (-0.8195, -0.4262, -1.032), (-0.9239, -0.3827, 1.0), (-0.8807, -0.2426, -1.033), (-0.9808, -0.1951, 1.0), (-0.908, -0.04978, -1.033), (-1.0, 0.0, 1.0), (-0.9005, 0.145, -1.032), (-0.9808, 0.1951, 1.0), (-0.8583, 0.3342, -1.029), (-0.9239, 0.3827, 1.0), (-0.7831, 0.5106, -1.025), (-0.8315, 0.5556, 1.0), (-0.6779, 0.6673, -1.021), (-0.7071, 0.7071, 1.0), (-0.5466, 0.7984, -1.015), (-0.5556, 0.8315, 1.0), (-0.3943, 0.8988, -1.009), (-0.3827, 0.9239, 1.0), (-0.2268, 0.9647, -1.003), (-0.1951, 0.9808, 1.0)], [], [(0, 1, 3, 2), (2, 3, 5, 4), (4, 5, 7, 6), (6, 7, 9, 8), (8, 9, 11, 10), (10, 11, 13, 12), (12, 13, 15, 14), (14, 15, 17, 16), (16, 17, 19, 18), (18, 19, 21, 20), (20, 21, 23, 22), (22, 23, 25, 24), (24, 25, 27, 26), (26, 27, 29, 28), (28, 29, 31, 30), (30, 31, 33, 32), (32, 33, 35, 34), (34, 35, 37, 36), (36, 37, 39, 38), (38, 39, 41, 40), (40, 41, 43, 42), (42, 43, 45, 44), (44, 45, 47, 46), (46, 47, 49, 48), (48, 49, 51, 50), (50, 51, 53, 52), (52, 53, 55, 54), (54, 55, 57, 56), (56, 57, 59, 58), (58, 59, 61, 60), (3, 1, 63, 61, 59, 57, 55, 53, 51, 49, 47, 45, 43, 41, 39, 37, 35, 33, 31, 29, 27, 25, 23, 21, 19, 17, 15, 13, 11, 9, 7, 5), (60, 61, 63, 62), (62, 63, 1, 0), (0, 2, 4, 6, 8, 10, 12, 14, 16, 18, 20, 22, 24, 26, 28, 30, 32, 34, 36, 38, 40, 42, 44, 46, 48, 50, 52, 54, 56, 58, 60, 62)])
_uv = me_cylinder_005.uv_layers.new(name='UVMap')
_uv.uv.foreach_set('vector', [0.9595, 0.0, 0.9595, 0.1033, 0.951, 0.1036, 0.952, 0.0005833, 0.952, 0.0005833, 0.951, 0.1036, 0.9416, 0.1038, 0.9435, 0.001127, 0.9435, 0.001127, 0.9416, 0.1038, 0.9317, 0.104, 0.9343, 0.001611, 0.9343, 0.001611, 0.9317, 0.104, 0.9215, 0.1042, 0.9248, 0.002016, 0.9248, 0.002016, 0.9215, 0.1042, 0.9116, 0.1043, 0.9152, 0.002326, 0.9152, 0.002326, 0.9116, 0.1043, 0.9023, 0.1044, 0.9061, 0.00253, 0.9061, 0.00253, 0.9023, 0.1044, 0.8939, 0.1044, 0.8976, 0.00262, 0.2464, 0.9995, 0.2455, 0.8976, 0.2546, 0.8973, 0.2553, 0.9992, 0.2553, 0.9992, 0.2546, 0.8973, 0.2644, 0.8971, 0.2648, 0.999, 0.2648, 0.999, 0.2644, 0.8971, 0.2745, 0.8969, 0.2748, 0.999, 0.2748, 0.999, 0.2745, 0.8969, 0.2846, 0.8969, 0.2847, 0.9991, 0.2847, 0.9991, 0.2846, 0.8969, 0.2942, 0.8969, 0.2942, 0.9993, 0.2942, 0.9993, 0.2942, 0.8969, 0.3029, 0.8969, 0.3029, 0.9996, 0.3029, 0.9996, 0.3029, 0.8969, 0.3105, 0.8971, 0.3105, 1.0, 0.8086, 0.2102, 0.8065, 0.1072, 0.8138, 0.107, 0.8147, 0.2103, 0.8147, 0.2103, 0.8138, 0.107, 0.8223, 0.1067, 0.8221, 0.2104, 0.8221, 0.2104, 0.8223, 0.1067, 0.8317, 0.1065, 0.8305, 0.2106, 0.8305, 0.2106, 0.8317, 0.1065, 0.8416, 0.1063, 0.8396, 0.2107, 0.8396, 0.2107, 0.8416, 0.1063, 0.8518, 0.1061, 0.849, 0.2108, 0.849, 0.2108, 0.8518, 0.1061, 0.8617, 0.1059, 0.8583, 0.2109, 0.8583, 0.2109, 0.8617, 0.1059, 0.871, 0.1058, 0.8673, 0.2109, 0.8673, 0.2109, 0.871, 0.1058, 0.8794, 0.1057, 0.8756, 0.211, 0.8756, 0.211, 0.8794, 0.1057, 0.8865, 0.1057, 0.8828, 0.211, 0.8828, 0.211, 0.8865, 0.1057, 0.892, 0.1057, 0.8886, 0.211, 0.9628, 0.1057, 0.9628, 0.211, 0.9569, 0.2109, 0.9574, 0.1058, 0.9574, 0.1058, 0.9569, 0.2109, 0.9494, 0.2108, 0.9505, 0.1058, 0.9505, 0.1058, 0.9494, 0.2108, 0.9407, 0.2107, 0.9426, 0.1059, 0.9426, 0.1059, 0.9407, 0.2107, 0.9312, 0.2105, 0.9337, 0.106, 0.9337, 0.106, 0.9312, 0.2105, 0.9212, 0.2102, 0.9244, 0.106, 0.9244, 0.106, 0.9212, 0.2102, 0.9111, 0.21, 0.915, 0.1061, 0.1655, 0.7418, 0.1655, 0.7317, 0.1675, 0.7217, 0.1714, 0.7123, 0.177, 0.7039, 0.1842, 0.6967, 0.1926, 0.6911, 0.202, 0.6872, 0.2119, 0.6852, 0.2221, 0.6852, 0.232, 0.6872, 0.2414, 0.6911, 0.2498, 0.6967, 0.257, 0.7039, 0.2626, 0.7123, 0.2665, 0.7217, 0.2685, 0.7317, 0.2685, 0.7418, 0.2665, 0.7517, 0.2626, 0.7611, 0.257, 0.7695, 0.2498, 0.7767, 0.2414, 0.7823, 0.232, 0.7862, 0.2221, 0.7882, 0.2119, 0.7882, 0.202, 0.7862, 0.1926, 0.7823, 0.1842, 0.7767, 0.177, 0.7695, 0.1714, 0.7611, 0.1675, 0.7517, 0.915, 0.1061, 0.9111, 0.21, 0.9012, 0.2097, 0.9058, 0.1062, 0.9058, 0.1062, 0.9012, 0.2097, 0.892, 0.2094, 0.8972, 0.1063, 0.8092, 0.6087, 0.8184, 0.6088, 0.8275, 0.6109, 0.836, 0.6148, 0.8437, 0.6205, 0.8502, 0.6278, 0.8553, 0.6362, 0.8589, 0.6456, 0.8607, 0.6555, 0.8607, 0.6656, 0.8589, 0.6754, 0.8553, 0.6847, 0.8502, 0.693, 0.8437, 0.7001, 0.836, 0.7056, 0.8275, 0.7093, 0.8184, 0.7112, 0.8092, 0.711, 0.8001, 0.7089, 0.7916, 0.705, 0.7839, 0.6993, 0.7774, 0.692, 0.7723, 0.6836, 0.7687, 0.6742, 0.7669, 0.6643, 0.7669, 0.6542, 0.7687, 0.6444, 0.7723, 0.6351, 0.7774, 0.6268, 0.7839, 0.6197, 0.7916, 0.6142, 0.8001, 0.6105])
me_cylinder_005.update()
me_cylinder_006 = bpy.data.meshes.new('Cylinder.006')
me_cylinder_006.from_pydata([(-0.05064, 0.9935, -0.996), (0.0, 1.0, 1.0), (0.1275, 0.9841, -0.9896), (0.1951, 0.9808, 1.0), (0.3007, 0.9369, -0.9835), (0.3827, 0.9239, 1.0), (0.4624, 0.8537, -0.9781), (0.5556, 0.8315, 1.0), (0.6063, 0.7377, -0.9736), (0.7071, 0.7071, 1.0), (0.7269, 0.5933, -0.9701), (0.8315, 0.5556, 1.0), (0.8195, 0.4262, -0.9677), (0.9239, 0.3827, 1.0), (0.8807, 0.2426, -0.9665), (0.9808, 0.1951, 1.0), (0.908, 0.04978, -0.9667), (1.0, 0.0, 1.0), (0.9005, -0.145, -0.9681), (0.9808, -0.1951, 1.0), (0.8583, -0.3342, -0.9707), (0.9239, -0.3827, 1.0), (0.7831, -0.5106, -0.9745), (0.8315, -0.5556, 1.0), (0.6779, -0.6673, -0.9793), (0.7071, -0.7071, 1.0), (0.5466, -0.7984, -0.9848), (0.5556, -0.8315, 1.0), (0.3943, -0.8988, -0.9909), (0.3827, -0.9239, 1.0), (0.2268, -0.9647, -0.9974), (0.1951, -0.9808, 1.0), (0.05065, -0.9935, -1.004), (0.0, -1.0, 1.0), (-0.1275, -0.9841, -1.01), (-0.1951, -0.9808, 1.0), (-0.3007, -0.9369, -1.016), (-0.3827, -0.9239, 1.0), (-0.4624, -0.8537, -1.022), (-0.5556, -0.8315, 1.0), (-0.6063, -0.7377, -1.026), (-0.7071, -0.7071, 1.0), (-0.7269, -0.5933, -1.03), (-0.8315, -0.5556, 1.0), (-0.8195, -0.4262, -1.032), (-0.9239, -0.3827, 1.0), (-0.8807, -0.2426, -1.033), (-0.9808, -0.1951, 1.0), (-0.908, -0.04978, -1.033), (-1.0, 0.0, 1.0), (-0.9005, 0.145, -1.032), (-0.9808, 0.1951, 1.0), (-0.8583, 0.3342, -1.029), (-0.9239, 0.3827, 1.0), (-0.7831, 0.5106, -1.025), (-0.8315, 0.5556, 1.0), (-0.6779, 0.6673, -1.021), (-0.7071, 0.7071, 1.0), (-0.5466, 0.7984, -1.015), (-0.5556, 0.8315, 1.0), (-0.3943, 0.8988, -1.009), (-0.3827, 0.9239, 1.0), (-0.2268, 0.9647, -1.003), (-0.1951, 0.9808, 1.0)], [], [(0, 1, 3, 2), (2, 3, 5, 4), (4, 5, 7, 6), (6, 7, 9, 8), (8, 9, 11, 10), (10, 11, 13, 12), (12, 13, 15, 14), (14, 15, 17, 16), (16, 17, 19, 18), (18, 19, 21, 20), (20, 21, 23, 22), (22, 23, 25, 24), (24, 25, 27, 26), (26, 27, 29, 28), (28, 29, 31, 30), (30, 31, 33, 32), (32, 33, 35, 34), (34, 35, 37, 36), (36, 37, 39, 38), (38, 39, 41, 40), (40, 41, 43, 42), (42, 43, 45, 44), (44, 45, 47, 46), (46, 47, 49, 48), (48, 49, 51, 50), (50, 51, 53, 52), (52, 53, 55, 54), (54, 55, 57, 56), (56, 57, 59, 58), (58, 59, 61, 60), (3, 1, 63, 61, 59, 57, 55, 53, 51, 49, 47, 45, 43, 41, 39, 37, 35, 33, 31, 29, 27, 25, 23, 21, 19, 17, 15, 13, 11, 9, 7, 5), (60, 61, 63, 62), (62, 63, 1, 0), (0, 2, 4, 6, 8, 10, 12, 14, 16, 18, 20, 22, 24, 26, 28, 30, 32, 34, 36, 38, 40, 42, 44, 46, 48, 50, 52, 54, 56, 58, 60, 62)])
_uv = me_cylinder_006.uv_layers.new(name='UVMap')
_uv.uv.foreach_set('vector', [0.9783, 0.8141, 0.9783, 0.9174, 0.9699, 0.9177, 0.9709, 0.8147, 0.9709, 0.8147, 0.9699, 0.9177, 0.9605, 0.9179, 0.9624, 0.8152, 0.9624, 0.8152, 0.9605, 0.9179, 0.9505, 0.9181, 0.9532, 0.8157, 0.9532, 0.8157, 0.9505, 0.9181, 0.9404, 0.9183, 0.9436, 0.8161, 0.9436, 0.8161, 0.9404, 0.9183, 0.9305, 0.9184, 0.9341, 0.8164, 0.9341, 0.8164, 0.9305, 0.9184, 0.9211, 0.9185, 0.9249, 0.8166, 0.9249, 0.8166, 0.9211, 0.9185, 0.9127, 0.9185, 0.9165, 0.8167, 0.9344, 0.7113, 0.9335, 0.6094, 0.9426, 0.6091, 0.9432, 0.711, 0.9432, 0.711, 0.9426, 0.6091, 0.9524, 0.6089, 0.9528, 0.7108, 0.9528, 0.7108, 0.9524, 0.6089, 0.9625, 0.6087, 0.9628, 0.7108, 0.9628, 0.7108, 0.9625, 0.6087, 0.9726, 0.6087, 0.9727, 0.7109, 0.9727, 0.7109, 0.9726, 0.6087, 0.9821, 0.6087, 0.9822, 0.7111, 0.9822, 0.7111, 0.9821, 0.6087, 0.9909, 0.6087, 0.9909, 0.7114, 0.9909, 0.7114, 0.9909, 0.6087, 0.9985, 0.6089, 0.9985, 0.7118, 0.8086, 0.3155, 0.8065, 0.2125, 0.8138, 0.2123, 0.8147, 0.3156, 0.8147, 0.3156, 0.8138, 0.2123, 0.8223, 0.212, 0.8221, 0.3157, 0.8221, 0.3157, 0.8223, 0.212, 0.8317, 0.2118, 0.8305, 0.3158, 0.8305, 0.3158, 0.8317, 0.2118, 0.8416, 0.2116, 0.8396, 0.3159, 0.8396, 0.3159, 0.8416, 0.2116, 0.8518, 0.2114, 0.849, 0.316, 0.849, 0.316, 0.8518, 0.2114, 0.8617, 0.2112, 0.8583, 0.3161, 0.8583, 0.3161, 0.8617, 0.2112, 0.871, 0.2111, 0.8673, 0.3162, 0.8673, 0.3162, 0.871, 0.2111, 0.8794, 0.211, 0.8756, 0.3162, 0.8756, 0.3162, 0.8794, 0.211, 0.8865, 0.211, 0.8828, 0.3163, 0.8828, 0.3163, 0.8865, 0.211, 0.892, 0.211, 0.8886, 0.3163, 0.9628, 0.211, 0.9628, 0.3163, 0.9569, 0.3162, 0.9574, 0.211, 0.9574, 0.211, 0.9569, 0.3162, 0.9494, 0.3161, 0.9505, 0.2111, 0.9505, 0.2111, 0.9494, 0.3161, 0.9407, 0.316, 0.9426, 0.2112, 0.9426, 0.2112, 0.9407, 0.316, 0.9312, 0.3158, 0.9337, 0.2112, 0.9337, 0.2112, 0.9312, 0.3158, 0.9212, 0.3155, 0.9244, 0.2113, 0.9244, 0.2113, 0.9212, 0.3155, 0.9111, 0.3152, 0.915, 0.2114, 0.3765, 0.7719, 0.3765, 0.7618, 0.3785, 0.7519, 0.3823, 0.7425, 0.388, 0.7341, 0.3951, 0.7269, 0.4036, 0.7213, 0.4129, 0.7174, 0.4229, 0.7154, 0.433, 0.7154, 0.443, 0.7174, 0.4523, 0.7213, 0.4608, 0.7269, 0.468, 0.7341, 0.4736, 0.7425, 0.4775, 0.7519, 0.4794, 0.7618, 0.4794, 0.7719, 0.4775, 0.7819, 0.4736, 0.7913, 0.468, 0.7997, 0.4608, 0.8069, 0.4523, 0.8125, 0.443, 0.8164, 0.433, 0.8183, 0.4229, 0.8183, 0.4129, 0.8164, 0.4036, 0.8125, 0.3951, 0.8069, 0.388, 0.7997, 0.3823, 0.7913, 0.3785, 0.7819, 0.915, 0.2114, 0.9111, 0.3152, 0.9012, 0.315, 0.9058, 0.2115, 0.9058, 0.2115, 0.9012, 0.315, 0.892, 0.3146, 0.8972, 0.2115, 0.8092, 0.7116, 0.8184, 0.7117, 0.8275, 0.7138, 0.836, 0.7178, 0.8437, 0.7235, 0.8502, 0.7307, 0.8553, 0.7392, 0.8589, 0.7485, 0.8607, 0.7585, 0.8607, 0.7685, 0.8589, 0.7784, 0.8553, 0.7877, 0.8502, 0.796, 0.8437, 0.803, 0.836, 0.8085, 0.8275, 0.8123, 0.8184, 0.8141, 0.8092, 0.814, 0.8001, 0.8119, 0.7916, 0.8079, 0.7839, 0.8022, 0.7774, 0.795, 0.7723, 0.7865, 0.7687, 0.7772, 0.7669, 0.7673, 0.7669, 0.7572, 0.7687, 0.7473, 0.7723, 0.7381, 0.7774, 0.7297, 0.7839, 0.7227, 0.7916, 0.7172, 0.8001, 0.7135])
me_cylinder_006.update()

# ---- objects
ob_cube = bpy.data.objects.new('Cube', me_cube)
ob_light = bpy.data.objects.new('Light', light_light)
ob_camera = bpy.data.objects.new('Camera', cam_camera)
ob_cube_001 = bpy.data.objects.new('Cube.001', me_cube_001)
ob_cylinder = bpy.data.objects.new('Cylinder', me_cylinder)
ob_cylinder_001 = bpy.data.objects.new('Cylinder.001', me_cylinder_001)
ob_cylinder_002 = bpy.data.objects.new('Cylinder.002', me_cylinder_002)
ob_cylinder_003 = bpy.data.objects.new('Cylinder.003', me_cylinder_004)
ob_cylinder_004 = bpy.data.objects.new('Cylinder.004', me_cylinder_005)
ob_cylinder_005 = bpy.data.objects.new('Cylinder.005', me_cylinder_006)

# ---- transforms, parenting, visibility, modifiers, constraints
ob_cube.location = (0.0, -0.02262, 0.0)
ob_cube.scale = (1.104, 1.153, 1.145)
ob_cube.lock_rotations_4d = False
ob_cube.empty_display_type = 'ARROWS'
ob_cube.lineart.crease_threshold = 0.0
_m = ob_cube.modifiers.new('Subdivision', 'SUBSURF')
_m.subdivision_type = 'SIMPLE'
_m.levels = 2
_m.render_levels = 1
_m = ob_cube.modifiers.new('Subdivision.001', 'SUBSURF')
_m.levels = 2
ob_light.location = (4.076, 1.005, 5.904)
ob_light.rotation_euler = (0.6503, 0.05522, 1.866)
ob_light.lock_rotations_4d = False
ob_light.empty_display_type = 'ARROWS'
ob_light.color = (0.0, 0.0, 0.0, 0.0)
ob_light.lineart.crease_threshold = 0.0
ob_camera.location = (7.359, -6.926, 4.958)
ob_camera.rotation_euler = (1.109, 0.0, 0.8149)
ob_camera.lock_rotations_4d = False
ob_camera.empty_display_type = 'ARROWS'
ob_camera.color = (0.0, 0.0, 0.0, 0.0)
ob_camera.display_type = 'WIRE'
ob_camera.lineart.crease_threshold = 0.0
ob_cube_001.location = (-0.04368, -0.05187, 0.009764)
ob_cube_001.scale = (0.9038, 1.107, 1.059)
ob_cube_001.lock_rotations_4d = False
ob_cube_001.empty_display_type = 'ARROWS'
ob_cube_001.lineart.crease_threshold = 0.0
_m = ob_cube_001.modifiers.new('Subdivision', 'SUBSURF')
_m.subdivision_type = 'SIMPLE'
_m.render_levels = 3
_m = ob_cube_001.modifiers.new('Subdivision.001', 'SUBSURF')
_m.subdivision_type = 'SIMPLE'
_m.levels = 3
_m = ob_cube_001.modifiers.new('Subdivision.002', 'SUBSURF')
_m.levels = 4
ob_cylinder.location = (0.7817, 2.041, 1.068)
ob_cylinder.rotation_euler = (1.565, 0.7659, 1.507)
ob_cylinder.scale = (0.3534, 0.3534, 0.3534)
ob_cylinder_001.location = (0.7623, 2.064, -0.006125)
ob_cylinder_001.rotation_euler = (1.565, 0.7659, 1.507)
ob_cylinder_001.scale = (0.3534, 0.3534, 0.3534)
ob_cylinder_002.location = (-0.1936, -0.9996, -2.441)
ob_cylinder_002.rotation_euler = (-0.445, 0.3142, 0.04225)
ob_cylinder_002.scale = (0.07066, 0.08173, 0.7859)
ob_cylinder_003.location = (-0.1597, 0.3937, -2.45)
ob_cylinder_003.rotation_euler = (-0.4298, 0.3631, -2.22)
ob_cylinder_003.scale = (0.07066, 0.08173, 0.7859)
ob_cylinder_004.location = (0.674, 0.3472, -2.465)
ob_cylinder_004.rotation_euler = (-0.09488, 0.5824, -2.105)
ob_cylinder_004.scale = (0.07066, 0.08173, 0.7859)
ob_cylinder_005.location = (0.5749, -1.037, -2.444)
ob_cylinder_005.rotation_euler = (-0.09856, 0.5544, -4.87)
ob_cylinder_005.scale = (0.07066, 0.08173, 0.7859)

# ---- collection membership
col_collection.objects.link(ob_cube)
col_collection.objects.link(ob_light)
col_collection.objects.link(ob_camera)
col_collection.objects.link(ob_cube_001)
col_collection.objects.link(ob_cylinder)
col_collection.objects.link(ob_cylinder_001)
col_collection.objects.link(ob_cylinder_002)
col_collection.objects.link(ob_cylinder_003)
col_collection.objects.link(ob_cylinder_004)
col_collection.objects.link(ob_cylinder_005)

# ---- scene / render settings (as saved in the file)
scene.camera = ob_camera
scene.frame_start = 1; scene.frame_end = 250; scene.frame_set(70)
scene.render.engine = 'BLENDER_EEVEE_NEXT'
scene.cycles.sampling_pattern = 'TABULATED_SOBOL'
scene.cycles.use_light_tree = False
scene.view_settings.view_transform = 'Filmic'
bpy.context.view_layer.update()
